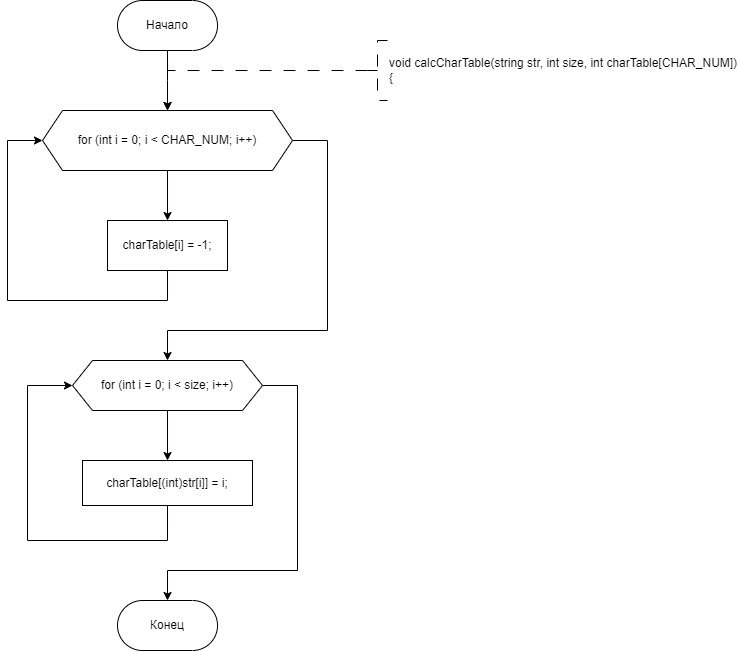

The diagram above was exported from draw.io. Its source (the exported page's mxGraphModel, read from the mxfile embedded in the PNG):
<mxGraphModel dx="841" dy="558" grid="1" gridSize="10" guides="1" tooltips="1" connect="1" arrows="1" fold="1" page="1" pageScale="1" pageWidth="827" pageHeight="1169" math="0" shadow="0">
  <root>
    <mxCell id="WIyWlLk6GJQsqaUBKTNV-0" />
    <mxCell id="WIyWlLk6GJQsqaUBKTNV-1" parent="WIyWlLk6GJQsqaUBKTNV-0" />
    <mxCell id="dYgHVHrbeeza2v35h9Vv-0" style="edgeStyle=orthogonalEdgeStyle;rounded=0;orthogonalLoop=1;jettySize=auto;html=1;exitX=0.5;exitY=1;exitDx=0;exitDy=0;entryX=0.5;entryY=0;entryDx=0;entryDy=0;" parent="WIyWlLk6GJQsqaUBKTNV-1" source="dYgHVHrbeeza2v35h9Vv-1" edge="1">
      <mxGeometry relative="1" as="geometry">
        <mxPoint x="360.01" y="310" as="targetPoint" />
      </mxGeometry>
    </mxCell>
    <mxCell id="dYgHVHrbeeza2v35h9Vv-1" value="Начало" style="rounded=1;whiteSpace=wrap;html=1;arcSize=50;" parent="WIyWlLk6GJQsqaUBKTNV-1" vertex="1">
      <mxGeometry x="310.01" y="200" width="100" height="50" as="geometry" />
    </mxCell>
    <mxCell id="h94yFlUXRGPwRUJQwlaI-142" style="edgeStyle=orthogonalEdgeStyle;rounded=0;orthogonalLoop=1;jettySize=auto;html=1;exitX=0;exitY=0.5;exitDx=0;exitDy=0;exitPerimeter=0;entryX=0.5;entryY=0;entryDx=0;entryDy=0;dashed=1;dashPattern=12 12;" edge="1" parent="WIyWlLk6GJQsqaUBKTNV-1" source="dYgHVHrbeeza2v35h9Vv-3" target="h94yFlUXRGPwRUJQwlaI-141">
      <mxGeometry relative="1" as="geometry" />
    </mxCell>
    <mxCell id="dYgHVHrbeeza2v35h9Vv-3" value="&lt;div&gt;void calcCharTable(string str, int size, int charTable[CHAR_NUM])&lt;/div&gt;&lt;div&gt;{&lt;/div&gt;" style="strokeWidth=1;html=1;shape=mxgraph.flowchart.annotation_2;align=left;labelPosition=right;pointerEvents=1;dashed=1;dashPattern=12 12;" parent="WIyWlLk6GJQsqaUBKTNV-1" vertex="1">
      <mxGeometry x="560" y="240" width="20" height="60" as="geometry" />
    </mxCell>
    <mxCell id="dYgHVHrbeeza2v35h9Vv-128" value="Конец" style="rounded=1;whiteSpace=wrap;html=1;arcSize=50;" parent="WIyWlLk6GJQsqaUBKTNV-1" vertex="1">
      <mxGeometry x="310.01" y="800" width="100" height="50" as="geometry" />
    </mxCell>
    <mxCell id="h94yFlUXRGPwRUJQwlaI-144" value="" style="edgeStyle=orthogonalEdgeStyle;rounded=0;orthogonalLoop=1;jettySize=auto;html=1;" edge="1" parent="WIyWlLk6GJQsqaUBKTNV-1" source="h94yFlUXRGPwRUJQwlaI-141" target="h94yFlUXRGPwRUJQwlaI-143">
      <mxGeometry relative="1" as="geometry" />
    </mxCell>
    <mxCell id="h94yFlUXRGPwRUJQwlaI-147" style="edgeStyle=orthogonalEdgeStyle;rounded=0;orthogonalLoop=1;jettySize=auto;html=1;exitX=1;exitY=0.5;exitDx=0;exitDy=0;entryX=0.5;entryY=0;entryDx=0;entryDy=0;" edge="1" parent="WIyWlLk6GJQsqaUBKTNV-1" source="h94yFlUXRGPwRUJQwlaI-141" target="h94yFlUXRGPwRUJQwlaI-146">
      <mxGeometry relative="1" as="geometry">
        <Array as="points">
          <mxPoint x="520" y="340" />
          <mxPoint x="520" y="530" />
          <mxPoint x="360" y="530" />
        </Array>
      </mxGeometry>
    </mxCell>
    <mxCell id="h94yFlUXRGPwRUJQwlaI-141" value="for (int i = 0; i &amp;lt; CHAR_NUM; i++)" style="shape=hexagon;perimeter=hexagonPerimeter2;whiteSpace=wrap;html=1;fixedSize=1;" vertex="1" parent="WIyWlLk6GJQsqaUBKTNV-1">
      <mxGeometry x="235.01" y="310" width="250" height="60" as="geometry" />
    </mxCell>
    <mxCell id="h94yFlUXRGPwRUJQwlaI-145" style="edgeStyle=orthogonalEdgeStyle;rounded=0;orthogonalLoop=1;jettySize=auto;html=1;exitX=0.5;exitY=1;exitDx=0;exitDy=0;entryX=0;entryY=0.5;entryDx=0;entryDy=0;" edge="1" parent="WIyWlLk6GJQsqaUBKTNV-1" source="h94yFlUXRGPwRUJQwlaI-143" target="h94yFlUXRGPwRUJQwlaI-141">
      <mxGeometry relative="1" as="geometry">
        <Array as="points">
          <mxPoint x="360" y="500" />
          <mxPoint x="200" y="500" />
          <mxPoint x="200" y="340" />
        </Array>
      </mxGeometry>
    </mxCell>
    <mxCell id="h94yFlUXRGPwRUJQwlaI-143" value="charTable[i] = -1;" style="whiteSpace=wrap;html=1;" vertex="1" parent="WIyWlLk6GJQsqaUBKTNV-1">
      <mxGeometry x="300.02" y="420" width="119.99" height="50" as="geometry" />
    </mxCell>
    <mxCell id="h94yFlUXRGPwRUJQwlaI-149" value="" style="edgeStyle=orthogonalEdgeStyle;rounded=0;orthogonalLoop=1;jettySize=auto;html=1;" edge="1" parent="WIyWlLk6GJQsqaUBKTNV-1" source="h94yFlUXRGPwRUJQwlaI-146" target="h94yFlUXRGPwRUJQwlaI-148">
      <mxGeometry relative="1" as="geometry" />
    </mxCell>
    <mxCell id="h94yFlUXRGPwRUJQwlaI-151" style="edgeStyle=orthogonalEdgeStyle;rounded=0;orthogonalLoop=1;jettySize=auto;html=1;exitX=1;exitY=0.5;exitDx=0;exitDy=0;entryX=0.5;entryY=0;entryDx=0;entryDy=0;" edge="1" parent="WIyWlLk6GJQsqaUBKTNV-1" source="h94yFlUXRGPwRUJQwlaI-146" target="dYgHVHrbeeza2v35h9Vv-128">
      <mxGeometry relative="1" as="geometry">
        <Array as="points">
          <mxPoint x="490" y="585" />
          <mxPoint x="490" y="770" />
          <mxPoint x="360" y="770" />
        </Array>
      </mxGeometry>
    </mxCell>
    <mxCell id="h94yFlUXRGPwRUJQwlaI-146" value="for (int i = 0; i &amp;lt; size; i++)" style="shape=hexagon;perimeter=hexagonPerimeter2;whiteSpace=wrap;html=1;fixedSize=1;" vertex="1" parent="WIyWlLk6GJQsqaUBKTNV-1">
      <mxGeometry x="265.01" y="560" width="190" height="50" as="geometry" />
    </mxCell>
    <mxCell id="h94yFlUXRGPwRUJQwlaI-150" style="edgeStyle=orthogonalEdgeStyle;rounded=0;orthogonalLoop=1;jettySize=auto;html=1;exitX=0.5;exitY=1;exitDx=0;exitDy=0;entryX=0;entryY=0.5;entryDx=0;entryDy=0;" edge="1" parent="WIyWlLk6GJQsqaUBKTNV-1" source="h94yFlUXRGPwRUJQwlaI-148" target="h94yFlUXRGPwRUJQwlaI-146">
      <mxGeometry relative="1" as="geometry">
        <Array as="points">
          <mxPoint x="360" y="740" />
          <mxPoint x="220" y="740" />
          <mxPoint x="220" y="585" />
        </Array>
      </mxGeometry>
    </mxCell>
    <mxCell id="h94yFlUXRGPwRUJQwlaI-148" value="charTable[(int)str[i]] = i;" style="whiteSpace=wrap;html=1;" vertex="1" parent="WIyWlLk6GJQsqaUBKTNV-1">
      <mxGeometry x="275.02" y="660" width="169.99" height="45" as="geometry" />
    </mxCell>
  </root>
</mxGraphModel>